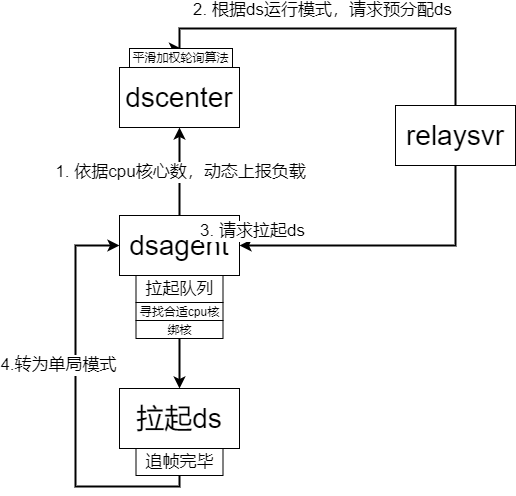

The diagram above was exported from draw.io. Its source (the exported page's mxGraphModel, read from the mxfile embedded in the PNG):
<mxGraphModel dx="2231" dy="1104" grid="0" gridSize="10" guides="1" tooltips="1" connect="1" arrows="1" fold="1" page="1" pageScale="1" pageWidth="1169" pageHeight="827" math="0" shadow="0">
  <root>
    <mxCell id="0" />
    <mxCell id="1" parent="0" />
    <mxCell id="wBQCOcva8L1lOSxI4z-Q-1" value="dscenter" style="rounded=0;whiteSpace=wrap;html=1;fontSize=28;" vertex="1" parent="1">
      <mxGeometry x="204" y="273" width="120" height="60" as="geometry" />
    </mxCell>
    <mxCell id="wBQCOcva8L1lOSxI4z-Q-25" style="edgeStyle=orthogonalEdgeStyle;rounded=0;orthogonalLoop=1;jettySize=auto;html=1;exitX=0.5;exitY=0;exitDx=0;exitDy=0;strokeWidth=2;fontSize=9;fontColor=#000000;" edge="1" parent="1" source="wBQCOcva8L1lOSxI4z-Q-2" target="wBQCOcva8L1lOSxI4z-Q-1">
      <mxGeometry relative="1" as="geometry" />
    </mxCell>
    <mxCell id="wBQCOcva8L1lOSxI4z-Q-26" value="1. 依据cpu核心数，动态上报负载" style="edgeLabel;html=1;align=center;verticalAlign=middle;resizable=0;points=[];fontSize=17;fontColor=#000000;" vertex="1" connectable="0" parent="wBQCOcva8L1lOSxI4z-Q-25">
      <mxGeometry x="0.2" y="-1" relative="1" as="geometry">
        <mxPoint x="-1" y="9" as="offset" />
      </mxGeometry>
    </mxCell>
    <mxCell id="wBQCOcva8L1lOSxI4z-Q-2" value="dsagent" style="rounded=0;whiteSpace=wrap;html=1;fontSize=28;" vertex="1" parent="1">
      <mxGeometry x="204" y="421" width="120" height="60" as="geometry" />
    </mxCell>
    <mxCell id="wBQCOcva8L1lOSxI4z-Q-6" style="edgeStyle=orthogonalEdgeStyle;rounded=0;orthogonalLoop=1;jettySize=auto;html=1;exitX=0.5;exitY=0;exitDx=0;exitDy=0;entryX=0.5;entryY=0;entryDx=0;entryDy=0;strokeWidth=2;fontSize=17;fontColor=#000000;" edge="1" parent="1" source="wBQCOcva8L1lOSxI4z-Q-5" target="wBQCOcva8L1lOSxI4z-Q-28">
      <mxGeometry relative="1" as="geometry">
        <Array as="points">
          <mxPoint x="540" y="234" />
          <mxPoint x="264" y="234" />
        </Array>
      </mxGeometry>
    </mxCell>
    <mxCell id="wBQCOcva8L1lOSxI4z-Q-9" value="2. 根据ds运行模式，请求预分配ds" style="edgeLabel;html=1;align=center;verticalAlign=middle;resizable=0;points=[];fontSize=17;fontColor=#000000;" vertex="1" connectable="0" parent="wBQCOcva8L1lOSxI4z-Q-6">
      <mxGeometry x="0.2065" y="4" relative="1" as="geometry">
        <mxPoint x="15" y="-23" as="offset" />
      </mxGeometry>
    </mxCell>
    <mxCell id="wBQCOcva8L1lOSxI4z-Q-10" style="edgeStyle=orthogonalEdgeStyle;rounded=0;orthogonalLoop=1;jettySize=auto;html=1;exitX=0.5;exitY=1;exitDx=0;exitDy=0;entryX=1;entryY=0.5;entryDx=0;entryDy=0;strokeWidth=2;fontSize=17;fontColor=#000000;" edge="1" parent="1" source="wBQCOcva8L1lOSxI4z-Q-5" target="wBQCOcva8L1lOSxI4z-Q-2">
      <mxGeometry relative="1" as="geometry" />
    </mxCell>
    <mxCell id="wBQCOcva8L1lOSxI4z-Q-11" value="3. 请求拉起ds" style="edgeLabel;html=1;align=center;verticalAlign=middle;resizable=0;points=[];fontSize=17;fontColor=#000000;" vertex="1" connectable="0" parent="wBQCOcva8L1lOSxI4z-Q-10">
      <mxGeometry x="-0.1489" relative="1" as="geometry">
        <mxPoint x="-158" y="-15" as="offset" />
      </mxGeometry>
    </mxCell>
    <mxCell id="wBQCOcva8L1lOSxI4z-Q-5" value="relaysvr" style="rounded=0;whiteSpace=wrap;html=1;fontSize=28;" vertex="1" parent="1">
      <mxGeometry x="480" y="311" width="120" height="60" as="geometry" />
    </mxCell>
    <mxCell id="wBQCOcva8L1lOSxI4z-Q-12" value="拉起队列" style="rounded=0;whiteSpace=wrap;html=1;fontSize=17;" vertex="1" parent="1">
      <mxGeometry x="220.5" y="481" width="87" height="27" as="geometry" />
    </mxCell>
    <mxCell id="wBQCOcva8L1lOSxI4z-Q-14" value="&lt;font style=&quot;font-size: 9px;&quot;&gt;寻找合适cpu核&lt;/font&gt;" style="rounded=0;whiteSpace=wrap;html=1;fontSize=17;" vertex="1" parent="1">
      <mxGeometry x="220.5" y="508" width="87" height="18" as="geometry" />
    </mxCell>
    <mxCell id="wBQCOcva8L1lOSxI4z-Q-29" style="edgeStyle=orthogonalEdgeStyle;rounded=0;orthogonalLoop=1;jettySize=auto;html=1;exitX=0.5;exitY=1;exitDx=0;exitDy=0;strokeWidth=2;fontSize=17;fontColor=#000000;" edge="1" parent="1" source="wBQCOcva8L1lOSxI4z-Q-15" target="wBQCOcva8L1lOSxI4z-Q-16">
      <mxGeometry relative="1" as="geometry" />
    </mxCell>
    <mxCell id="wBQCOcva8L1lOSxI4z-Q-15" value="&lt;font size=&quot;1&quot;&gt;绑核&lt;/font&gt;" style="rounded=0;whiteSpace=wrap;html=1;fontSize=17;" vertex="1" parent="1">
      <mxGeometry x="220.5" y="526" width="87" height="18" as="geometry" />
    </mxCell>
    <mxCell id="wBQCOcva8L1lOSxI4z-Q-31" style="edgeStyle=orthogonalEdgeStyle;rounded=0;orthogonalLoop=1;jettySize=auto;html=1;exitX=0.5;exitY=1;exitDx=0;exitDy=0;entryX=0;entryY=0.5;entryDx=0;entryDy=0;strokeWidth=2;fontSize=17;fontColor=#000000;" edge="1" parent="1" source="wBQCOcva8L1lOSxI4z-Q-30" target="wBQCOcva8L1lOSxI4z-Q-2">
      <mxGeometry relative="1" as="geometry">
        <Array as="points">
          <mxPoint x="264" y="692" />
          <mxPoint x="160" y="692" />
          <mxPoint x="160" y="451" />
        </Array>
      </mxGeometry>
    </mxCell>
    <mxCell id="wBQCOcva8L1lOSxI4z-Q-32" value="4.转为单局模式" style="edgeLabel;html=1;align=center;verticalAlign=middle;resizable=0;points=[];fontSize=17;fontColor=#000000;" vertex="1" connectable="0" parent="wBQCOcva8L1lOSxI4z-Q-31">
      <mxGeometry x="-0.2056" y="2" relative="1" as="geometry">
        <mxPoint x="-16" y="-78" as="offset" />
      </mxGeometry>
    </mxCell>
    <mxCell id="wBQCOcva8L1lOSxI4z-Q-16" value="拉起ds" style="rounded=0;whiteSpace=wrap;html=1;fontSize=28;" vertex="1" parent="1">
      <mxGeometry x="204" y="594" width="120" height="60" as="geometry" />
    </mxCell>
    <mxCell id="wBQCOcva8L1lOSxI4z-Q-28" value="平滑加权轮询算法" style="rounded=0;whiteSpace=wrap;html=1;fontSize=12;" vertex="1" parent="1">
      <mxGeometry x="214" y="254" width="103" height="19" as="geometry" />
    </mxCell>
    <mxCell id="wBQCOcva8L1lOSxI4z-Q-30" value="追帧完毕" style="rounded=0;whiteSpace=wrap;html=1;fontSize=17;" vertex="1" parent="1">
      <mxGeometry x="220.5" y="654" width="87" height="27" as="geometry" />
    </mxCell>
  </root>
</mxGraphModel>